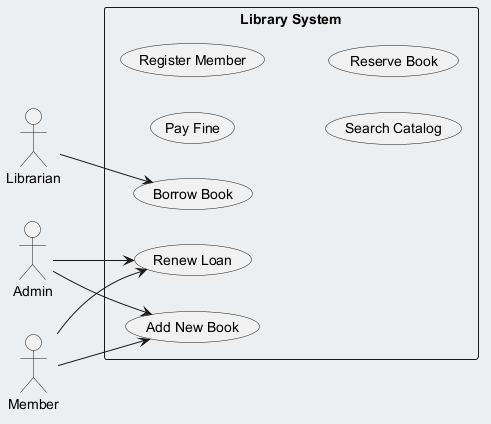

The diagram above was rendered by PlantUML. Its source (embedded in the PNG):
@startuml
skinparam backgroundColor #ECEFF1
skinparam classBackgroundColor #FFFFFF
skinparam classBorderColor #455A64
left to right direction
actor "Librarian" as Librarian
actor "Admin" as Admin
actor "Member" as Member
rectangle "Library System" {
  usecase "Renew Loan" as UC_RenewLoan
  usecase "Pay Fine" as UC_PayFine
  usecase "Register Member" as UC_RegisterMember
  usecase "Search Catalog" as UC_SearchCatalog
  usecase "Reserve Book" as UC_ReserveBook
  usecase "Borrow Book" as UC_BorrowBook
  usecase "Add New Book" as UC_AddNewBook
}
Librarian --> UC_BorrowBook
Admin --> UC_RenewLoan
Admin --> UC_AddNewBook
Member --> UC_RenewLoan
Member --> UC_AddNewBook
@enduml